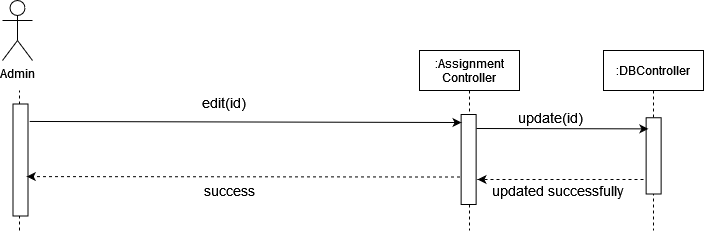

The diagram above was exported from draw.io. Its source (the exported page's mxGraphModel, read from the mxfile embedded in the PNG):
<mxGraphModel dx="868" dy="440" grid="1" gridSize="10" guides="1" tooltips="1" connect="1" arrows="1" fold="1" page="1" pageScale="1" pageWidth="850" pageHeight="1100" math="0" shadow="0">
  <root>
    <mxCell id="0" />
    <mxCell id="1" parent="0" />
    <mxCell id="UPuYr5lOTO2w6A9ACCUj-1" value="Admin" style="shape=umlActor;verticalLabelPosition=bottom;verticalAlign=top;html=1;outlineConnect=0;" vertex="1" parent="1">
      <mxGeometry x="64" y="40" width="30" height="60" as="geometry" />
    </mxCell>
    <mxCell id="UPuYr5lOTO2w6A9ACCUj-2" value="" style="endArrow=none;dashed=1;html=1;startArrow=none;" edge="1" parent="1">
      <mxGeometry width="50" height="50" relative="1" as="geometry">
        <mxPoint x="81" y="270" as="sourcePoint" />
        <mxPoint x="81" y="130" as="targetPoint" />
      </mxGeometry>
    </mxCell>
    <mxCell id="UPuYr5lOTO2w6A9ACCUj-3" value=":Assignment&#10;Controller" style="shape=umlLifeline;perimeter=lifelinePerimeter;container=1;collapsible=0;recursiveResize=0;rounded=0;shadow=0;strokeWidth=1;" vertex="1" parent="1">
      <mxGeometry x="481" y="90" width="100" height="180" as="geometry" />
    </mxCell>
    <mxCell id="UPuYr5lOTO2w6A9ACCUj-7" value=":DBController" style="shape=umlLifeline;perimeter=lifelinePerimeter;container=1;collapsible=0;recursiveResize=0;rounded=0;shadow=0;strokeWidth=1;" vertex="1" parent="1">
      <mxGeometry x="665" y="90" width="100" height="180" as="geometry" />
    </mxCell>
    <mxCell id="UPuYr5lOTO2w6A9ACCUj-32" value="" style="rounded=0;whiteSpace=wrap;html=1;rotation=90;" vertex="1" parent="1">
      <mxGeometry x="485.1300000000001" y="191.5" width="90" height="15" as="geometry" />
    </mxCell>
    <mxCell id="UPuYr5lOTO2w6A9ACCUj-33" value="" style="rounded=0;whiteSpace=wrap;html=1;rotation=90;" vertex="1" parent="1">
      <mxGeometry x="26" y="192" width="112" height="15" as="geometry" />
    </mxCell>
    <mxCell id="UPuYr5lOTO2w6A9ACCUj-34" value="&lt;font style=&quot;font-size: 14px&quot;&gt;success&lt;/font&gt;" style="text;html=1;strokeColor=none;fillColor=none;align=center;verticalAlign=middle;whiteSpace=wrap;rounded=0;" vertex="1" parent="1">
      <mxGeometry x="205.5" y="219.8800000000001" width="170" height="20" as="geometry" />
    </mxCell>
    <mxCell id="UPuYr5lOTO2w6A9ACCUj-35" value="" style="endArrow=classic;html=1;exitX=0.147;exitY=-0.244;exitDx=0;exitDy=0;exitPerimeter=0;entryX=0.078;entryY=0.775;entryDx=0;entryDy=0;entryPerimeter=0;" edge="1" parent="1">
      <mxGeometry width="50" height="50" relative="1" as="geometry">
        <mxPoint x="91.15999999999985" y="160.96399999999994" as="sourcePoint" />
        <mxPoint x="523.0050000000001" y="162.01999999999998" as="targetPoint" />
      </mxGeometry>
    </mxCell>
    <mxCell id="UPuYr5lOTO2w6A9ACCUj-36" value="" style="endArrow=classic;html=1;dashed=1;entryX=0.447;entryY=0.283;entryDx=0;entryDy=0;entryPerimeter=0;exitX=0.65;exitY=1.142;exitDx=0;exitDy=0;exitPerimeter=0;" edge="1" parent="1">
      <mxGeometry width="50" height="50" relative="1" as="geometry">
        <mxPoint x="521.5" y="216.5" as="sourcePoint" />
        <mxPoint x="88.25499999999965" y="216.0545000000002" as="targetPoint" />
      </mxGeometry>
    </mxCell>
    <mxCell id="UPuYr5lOTO2w6A9ACCUj-37" value="&lt;div&gt;&lt;font style=&quot;font-size: 14px&quot;&gt;edit(id)&lt;/font&gt;&lt;/div&gt;" style="text;html=1;strokeColor=none;fillColor=none;align=center;verticalAlign=middle;whiteSpace=wrap;rounded=0;" vertex="1" parent="1">
      <mxGeometry x="265.5" y="132" width="40" height="20" as="geometry" />
    </mxCell>
    <mxCell id="UPuYr5lOTO2w6A9ACCUj-38" value="" style="rounded=0;whiteSpace=wrap;html=1;rotation=90;" vertex="1" parent="1">
      <mxGeometry x="677" y="187.8800000000001" width="76.25" height="15" as="geometry" />
    </mxCell>
    <mxCell id="UPuYr5lOTO2w6A9ACCUj-39" value="" style="endArrow=classic;html=1;rounded=0;entryX=0.172;entryY=1.175;entryDx=0;entryDy=0;entryPerimeter=0;" edge="1" parent="1">
      <mxGeometry width="50" height="50" relative="1" as="geometry">
        <mxPoint x="538" y="168" as="sourcePoint" />
        <mxPoint x="709.8799999999997" y="168.37000000000012" as="targetPoint" />
      </mxGeometry>
    </mxCell>
    <mxCell id="UPuYr5lOTO2w6A9ACCUj-40" value="" style="endArrow=classic;html=1;dashed=1;" edge="1" parent="1">
      <mxGeometry width="50" height="50" relative="1" as="geometry">
        <mxPoint x="705.0000000000005" y="219" as="sourcePoint" />
        <mxPoint x="539" y="219" as="targetPoint" />
      </mxGeometry>
    </mxCell>
    <mxCell id="UPuYr5lOTO2w6A9ACCUj-41" value="&lt;div&gt;&lt;font style=&quot;font-size: 14px&quot;&gt;update(id)&lt;br&gt;&lt;/font&gt;&lt;/div&gt;" style="text;html=1;strokeColor=none;fillColor=none;align=center;verticalAlign=middle;whiteSpace=wrap;rounded=0;" vertex="1" parent="1">
      <mxGeometry x="536.8699999999999" y="146.88" width="150.5" height="20" as="geometry" />
    </mxCell>
    <mxCell id="UPuYr5lOTO2w6A9ACCUj-42" value="&lt;div&gt;&lt;font style=&quot;font-size: 14px&quot;&gt;updated successfully&lt;br&gt;&lt;/font&gt;&lt;/div&gt;" style="text;html=1;strokeColor=none;fillColor=none;align=center;verticalAlign=middle;whiteSpace=wrap;rounded=0;" vertex="1" parent="1">
      <mxGeometry x="552.6199999999999" y="219.8800000000001" width="134.75" height="20" as="geometry" />
    </mxCell>
  </root>
</mxGraphModel>